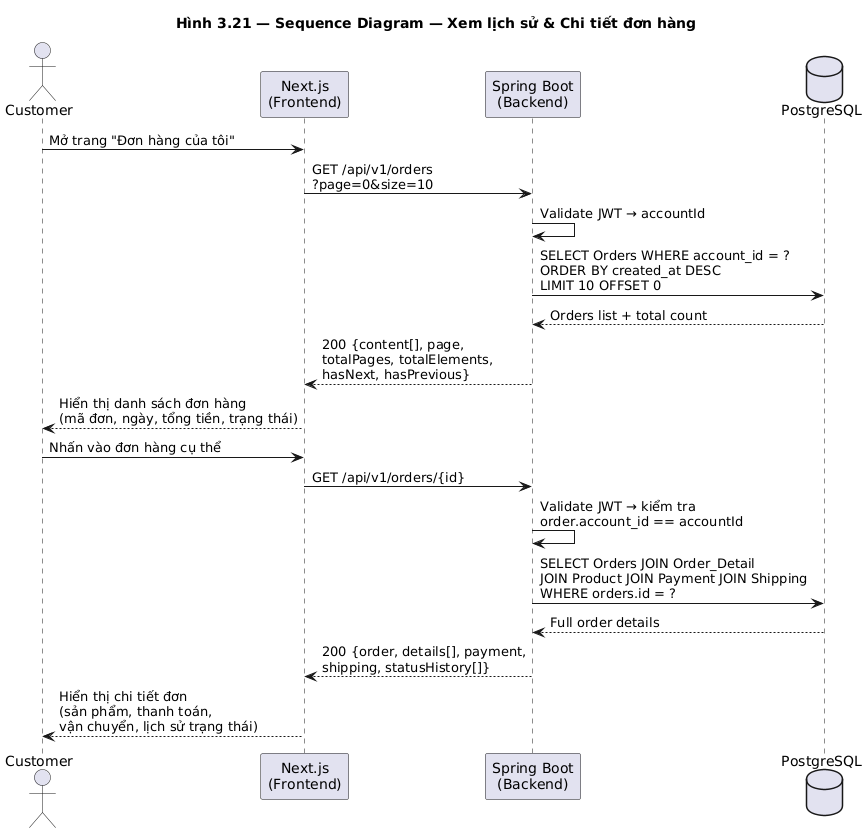

The diagram above was rendered by PlantUML. Its source (embedded in the PNG):
@startuml seq_order_history
title Hình 3.21 — Sequence Diagram — Xem lịch sử & Chi tiết đơn hàng

actor Customer
participant "Next.js\n(Frontend)" as FE
participant "Spring Boot\n(Backend)" as BE
database "PostgreSQL" as DB

Customer -> FE : Mở trang "Đơn hàng của tôi"
FE -> BE : GET /api/v1/orders\n?page=0&size=10
BE -> BE : Validate JWT → accountId
BE -> DB : SELECT Orders WHERE account_id = ?\nORDER BY created_at DESC\nLIMIT 10 OFFSET 0
DB --> BE : Orders list + total count
BE --> FE : 200 {content[], page,\ntotalPages, totalElements,\nhasNext, hasPrevious}
FE --> Customer : Hiển thị danh sách đơn hàng\n(mã đơn, ngày, tổng tiền, trạng thái)

Customer -> FE : Nhấn vào đơn hàng cụ thể
FE -> BE : GET /api/v1/orders/{id}
BE -> BE : Validate JWT → kiểm tra\norder.account_id == accountId
BE -> DB : SELECT Orders JOIN Order_Detail\nJOIN Product JOIN Payment JOIN Shipping\nWHERE orders.id = ?
DB --> BE : Full order details
BE --> FE : 200 {order, details[], payment,\nshipping, statusHistory[]}
FE --> Customer : Hiển thị chi tiết đơn\n(sản phẩm, thanh toán,\nvận chuyển, lịch sử trạng thái)

@enduml